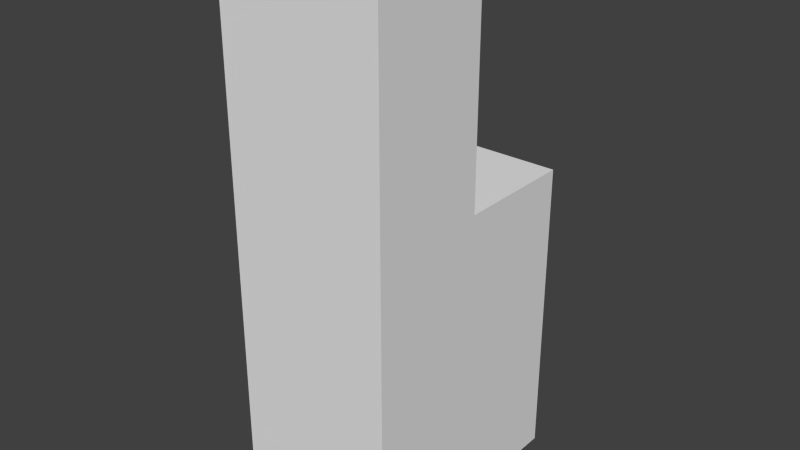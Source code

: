 # Source: LTower.blend  (saved by Blender 2.78.0; exported with 4.5.12 LTS)
import bpy
from mathutils import Matrix  # noqa: F401  (used for matrix-valued properties, if any)

bpy.ops.wm.read_factory_settings(use_empty=True)
scene = bpy.context.scene
scene.name = 'Scene'

# ---- collections
col_collection_1 = bpy.data.collections.new('Collection 1'); scene.collection.children.link(col_collection_1)

# ---- materials (node trees are filled in below, after node groups)
mat_roughconcrete = bpy.data.materials.new('RoughConcrete')
mat_roughconcrete.alpha_threshold = 0.0
mat_roughconcrete.use_transparent_shadow = False
mat_roughconcrete.roughness = 0.5
mat_roughconcrete.line_color = (0.0, 0.0, 0.0, 1.0)
mat_highrisewindows = bpy.data.materials.new('HighriseWindows')
mat_highrisewindows.alpha_threshold = 0.0
mat_highrisewindows.use_transparent_shadow = False
mat_highrisewindows.roughness = 0.5
mat_crackedconcrete = bpy.data.materials.new('CrackedConcrete')
mat_crackedconcrete.alpha_threshold = 0.0
mat_crackedconcrete.use_transparent_shadow = False
mat_crackedconcrete.roughness = 0.5

# ---- material node trees

# ---- world
world_world = bpy.data.worlds.new('World'); scene.world = world_world
world_world.color = (0.05088, 0.05088, 0.05088)
world_world.use_sun_shadow = False
world_world.sun_shadow_jitter_overblur = 0.0
world_world.cycles.sampling_method = 'NONE'
world_world.cycles.sample_map_resolution = 256

# ---- meshes
me_cube = bpy.data.meshes.new('Cube')
me_cube.from_pydata([(1.0, 1.487, 4.634e-07), (1.0, -1.487, 4.634e-07), (-1.0, -1.487, 4.634e-07), (-1.0, 1.487, 4.634e-07), (1.0, 1.487, 3.755), (1.0, -1.487, 3.755), (-1.0, -1.487, 3.755), (-1.0, 1.487, 3.755), (1.0, -8.864e-08, 4.634e-07), (-1.0, 4.432e-07, 4.634e-07), (1.0, -7.977e-07, 3.755), (-1.0, 2.659e-07, 3.755), (1.0, -1.487, 6.628), (-1.0, -1.487, 6.628), (1.0, -7.977e-07, 6.628), (-1.0, 2.659e-07, 6.628)], [], [(8, 1, 2, 9), (10, 11, 15, 14), (8, 10, 5, 1), (1, 5, 6, 2), (9, 11, 7, 3), (4, 0, 3, 7), (0, 8, 9, 3), (4, 7, 11, 10), (0, 4, 10, 8), (2, 6, 11, 9), (14, 15, 13, 12), (11, 6, 13, 15), (6, 5, 12, 13), (5, 10, 14, 12)])
me_cube.polygons.foreach_set('material_index', [2, 1, 1, 1, 1, 1, 2, 0, 1, 1, 0, 1, 1, 1])
_uv = me_cube.uv_layers.new(name='UVMap')
_uv.uv.foreach_set('vector', [0.9882, 0.9882, 0.01181, 0.9882, 0.01181, 0.01181, 0.9882, 0.01181, 1.397, -1.105, 2.0, -1.105, 2.0, -0.1979, 1.397, -0.1979, 0.3453, -0.7904, 0.3453, 0.3954, -0.1033, 0.3954, -0.1033, -0.7904, 1.397, -0.7904, 1.397, 0.3954, 0.7938, 0.3954, 0.7938, -0.7904, -0.5519, -0.7904, -0.5519, 0.3954, -1.0, 0.3954, -1.0, -0.7904, -1.0, 1.895, -1.0, 0.7097, -0.3971, 0.7097, -0.3971, 1.895, 0.9882, 0.9882, 0.01181, 0.9882, 0.01181, 0.01181, 0.9882, 0.01181, 1.931, 1.931, -0.9308, 1.931, -0.9308, 0.5004, 1.931, 0.5004, 0.7938, -0.7904, 0.7938, 0.3954, 0.3453, 0.3954, 0.3453, -0.7904, -0.1033, -0.7904, -0.1033, 0.3954, -0.5519, 0.3954, -0.5519, -0.7904, 1.931, 0.4996, -0.9308, 0.4996, -0.9308, -0.9311, 1.931, -0.9311, -0.5519, 0.3954, -0.1033, 0.3954, -0.1033, 1.303, -0.5519, 1.303, 0.7938, 0.3954, 1.397, 0.3954, 1.397, 1.303, 0.7938, 1.303, -0.1033, 0.3954, 0.3453, 0.3954, 0.3453, 1.303, -0.1033, 1.303])
me_cube.materials.append(mat_roughconcrete)
me_cube.materials.append(mat_highrisewindows)
me_cube.materials.append(mat_crackedconcrete)
me_cube.use_remesh_preserve_volume = False
me_cube.use_remesh_preserve_attributes = False
me_cube.use_mirror_vertex_groups = False
me_cube.update()

# ---- objects
ob_ltower = bpy.data.objects.new('LTower', me_cube)

# ---- transforms, parenting, visibility, modifiers, constraints
ob_ltower.location = (0.0, 0.0, 0.0)
ob_ltower.lock_rotations_4d = False
ob_ltower.empty_display_type = 'ARROWS'
ob_ltower.lineart.crease_threshold = 0.0

# ---- collection membership
col_collection_1.objects.link(ob_ltower)

# ---- scene / render settings (as saved in the file)
scene.frame_start = 1; scene.frame_end = 250; scene.frame_set(1)
scene.render.engine = 'BLENDER_EEVEE_NEXT'
scene.render.resolution_percentage = 50
scene.render.dither_intensity = 0.0
scene.cycles.use_denoising = False
scene.cycles.samples = 10
scene.cycles.sampling_pattern = 'TABULATED_SOBOL'
scene.cycles.light_sampling_threshold = 0.0
scene.cycles.use_adaptive_sampling = False
scene.cycles.use_light_tree = False
scene.cycles.blur_glossy = 0.0
scene.cycles.pixel_filter_type = 'GAUSSIAN'
scene.cycles.sample_clamp_indirect = 0.0
scene.view_settings.view_transform = 'Standard'
bpy.context.view_layer.update()

# ---- added for rendering (the .blend has no active camera and no usable light): camera, sun
cam_auto = bpy.data.cameras.new('AutoCamera')
cam_auto.lens = 50.0
cam_auto.sensor_width = 36.0
cam_auto.clip_end = 1000.0
ob_auto_camera = bpy.data.objects.new('AutoCamera', cam_auto)
scene.collection.objects.link(ob_auto_camera)
ob_auto_camera.location = (6.9718, -8.36616, 8.8916)
ob_auto_camera.rotation_euler = (1.09748, -7.21219e-08, 0.694738)
scene.camera = ob_auto_camera
light_auto_sun = bpy.data.lights.new('AutoSun', 'SUN')
light_auto_sun.energy = 3.0
light_auto_sun.angle = 0.0523599
ob_auto_sun = bpy.data.objects.new('AutoSun', light_auto_sun)
scene.collection.objects.link(ob_auto_sun)
ob_auto_sun.rotation_euler = (0.872665, 0.174533, 0.523599)
bpy.context.view_layer.update()
